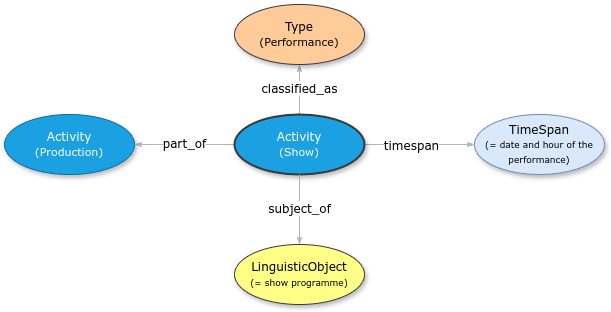

The diagram above was exported from draw.io. Its source (the exported page's mxGraphModel, read from the mxfile embedded in the PNG):
<mxGraphModel dx="1434" dy="854" grid="1" gridSize="10" guides="1" tooltips="1" connect="1" arrows="1" fold="1" page="1" pageScale="1" pageWidth="1100" pageHeight="850" background="none" math="0" shadow="0">
  <root>
    <mxCell id="0" />
    <mxCell id="1" parent="0" />
    <mxCell id="1ea317790d2ca983-12" style="edgeStyle=none;rounded=1;html=1;labelBackgroundColor=none;startArrow=none;startFill=0;startSize=5;endArrow=classicThin;endFill=1;endSize=5;jettySize=auto;orthogonalLoop=1;strokeColor=#B3B3B3;strokeWidth=1;fontFamily=Verdana;fontSize=12" parent="1" source="1ea317790d2ca983-1" target="1ea317790d2ca983-2" edge="1">
      <mxGeometry relative="1" as="geometry" />
    </mxCell>
    <mxCell id="zDy7RlBYdxDVko9kDezS-1" value="&lt;font face=&quot;Verdana&quot; style=&quot;font-size: 12px; background-color: rgb(255, 255, 255);&quot;&gt;timespan&lt;/font&gt;" style="edgeLabel;html=1;align=center;verticalAlign=middle;resizable=0;points=[];" parent="1ea317790d2ca983-12" vertex="1" connectable="0">
      <mxGeometry x="-0.16" y="-1" relative="1" as="geometry">
        <mxPoint as="offset" />
      </mxGeometry>
    </mxCell>
    <mxCell id="1ea317790d2ca983-13" value="&lt;span style=&quot;background-color: rgb(255, 255, 255);&quot;&gt;part_of&lt;/span&gt;" style="edgeStyle=none;rounded=1;html=1;labelBackgroundColor=none;startArrow=none;startFill=0;startSize=5;endArrow=classicThin;endFill=1;endSize=5;jettySize=auto;orthogonalLoop=1;strokeColor=#B3B3B3;strokeWidth=1;fontFamily=Verdana;fontSize=12" parent="1" source="1ea317790d2ca983-1" target="1ea317790d2ca983-9" edge="1">
      <mxGeometry relative="1" as="geometry" />
    </mxCell>
    <mxCell id="1ea317790d2ca983-14" value="&lt;span style=&quot;background-color: rgb(255, 255, 255);&quot;&gt;classified_as&lt;/span&gt;" style="edgeStyle=none;rounded=1;html=1;labelBackgroundColor=none;startArrow=none;startFill=0;startSize=5;endArrow=classicThin;endFill=1;endSize=5;jettySize=auto;orthogonalLoop=1;strokeColor=#B3B3B3;strokeWidth=1;fontFamily=Verdana;fontSize=12" parent="1" source="1ea317790d2ca983-1" target="1ea317790d2ca983-3" edge="1">
      <mxGeometry relative="1" as="geometry" />
    </mxCell>
    <mxCell id="1ea317790d2ca983-1" value="Activity&lt;div&gt;&lt;font style=&quot;font-size: 11px;&quot;&gt;(Show)&lt;/font&gt;&lt;/div&gt;" style="ellipse;whiteSpace=wrap;html=1;rounded=0;shadow=1;comic=0;labelBackgroundColor=none;strokeWidth=2;fontFamily=Verdana;fontSize=12;align=center;fillColor=#1ba1e2;fontColor=#ffffff;strokeColor=#36393D;" parent="1" vertex="1">
      <mxGeometry x="420" y="210" width="130" height="60" as="geometry" />
    </mxCell>
    <mxCell id="1ea317790d2ca983-2" value="&lt;span&gt;TimeSpan&lt;/span&gt;&lt;div&gt;&lt;span&gt;&lt;font style=&quot;font-size: 9px;&quot;&gt;(= date and hour of the performance)&lt;/font&gt;&lt;/span&gt;&lt;/div&gt;" style="ellipse;whiteSpace=wrap;html=1;rounded=0;shadow=1;comic=0;labelBackgroundColor=none;strokeWidth=1;fontFamily=Verdana;fontSize=12;align=center;fillColor=#dae8fc;strokeColor=#6c8ebf;" parent="1" vertex="1">
      <mxGeometry x="660" y="210" width="130" height="60" as="geometry" />
    </mxCell>
    <mxCell id="1ea317790d2ca983-3" value="&lt;span&gt;Type&lt;/span&gt;&lt;div&gt;&lt;span&gt;&lt;font style=&quot;font-size: 11px;&quot;&gt;(Performance)&lt;/font&gt;&lt;/span&gt;&lt;/div&gt;" style="ellipse;whiteSpace=wrap;html=1;rounded=0;shadow=1;comic=0;labelBackgroundColor=none;strokeWidth=1;fontFamily=Verdana;fontSize=12;align=center;fillColor=#ffcc99;strokeColor=#36393d;" parent="1" vertex="1">
      <mxGeometry x="420" y="100" width="130" height="60" as="geometry" />
    </mxCell>
    <mxCell id="1ea317790d2ca983-19" value="&lt;span style=&quot;background-color: rgb(255, 255, 255);&quot;&gt;subject_of&lt;/span&gt;" style="edgeStyle=none;rounded=1;html=1;labelBackgroundColor=none;startArrow=none;startFill=0;startSize=5;endArrow=classicThin;endFill=1;endSize=5;jettySize=auto;orthogonalLoop=1;strokeColor=#B3B3B3;strokeWidth=1;fontFamily=Verdana;fontSize=12" parent="1" source="1ea317790d2ca983-1" target="1ea317790d2ca983-10" edge="1">
      <mxGeometry relative="1" as="geometry" />
    </mxCell>
    <mxCell id="1ea317790d2ca983-9" value="Activity&lt;div&gt;&lt;font style=&quot;font-size: 11px;&quot;&gt;(Production)&lt;/font&gt;&lt;/div&gt;" style="ellipse;whiteSpace=wrap;html=1;rounded=0;shadow=1;comic=0;labelBackgroundColor=none;strokeWidth=1;fontFamily=Verdana;fontSize=12;align=center;rotation=0;fillColor=#1ba1e2;fontColor=#ffffff;strokeColor=#006EAF;" parent="1" vertex="1">
      <mxGeometry x="190" y="210" width="130" height="60" as="geometry" />
    </mxCell>
    <mxCell id="1ea317790d2ca983-10" value="&lt;span&gt;LinguisticObject&lt;/span&gt;&lt;div&gt;&lt;span&gt;&lt;font style=&quot;font-size: 9px;&quot;&gt;(= show programme)&lt;/font&gt;&lt;/span&gt;&lt;/div&gt;" style="ellipse;whiteSpace=wrap;html=1;rounded=0;shadow=1;comic=0;labelBackgroundColor=none;strokeWidth=1;fontFamily=Verdana;fontSize=12;align=center;rotation=0;fillColor=#ffff88;strokeColor=#36393d;" parent="1" vertex="1">
      <mxGeometry x="420" y="340" width="130" height="60" as="geometry" />
    </mxCell>
  </root>
</mxGraphModel>